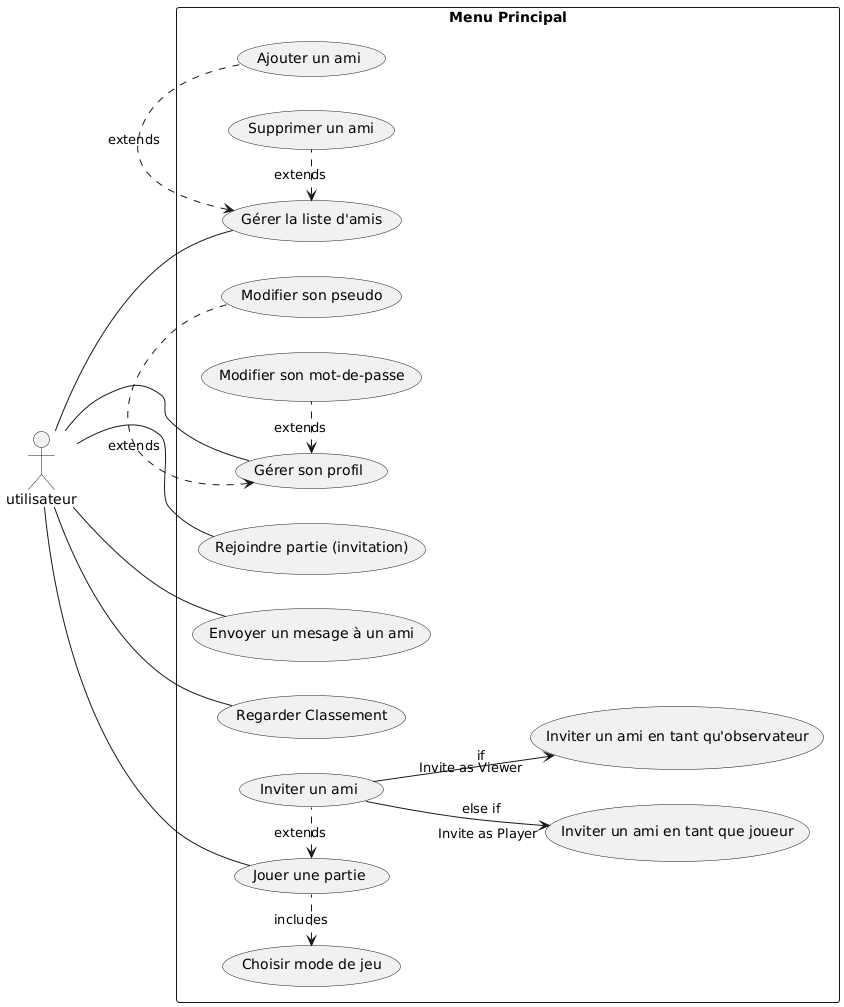

The diagram above was rendered by PlantUML. Its source (embedded in the PNG):
@startuml

'common usecase for manage_friendlist and send_message

left to right direction
actor "utilisateur" as user

rectangle "Menu Principal" as main_menu {
    '### Game
    usecase "Jouer une partie" as play_game
    usecase "Rejoindre partie (invitation)" as join_friend_game
    usecase "Inviter un ami" as invite_friend
    'Game options
    usecase "Choisir mode de jeu" as choose_gamemode

    '### Social
    usecase "Gérer son profil" as manage_profile
    usecase "Gérer la liste d'amis" as manage_friendlist
    usecase "Envoyer un mesage à un ami" as chat_with_friend
    'Manage profile options
    usecase "Modifier son mot-de-passe" as change_password
    usecase "Modifier son pseudo" as change_nickname
    'Manage friend list options
    usecase "Ajouter un ami" as add_friend
    usecase "Supprimer un ami" as remove_friend
    'Invite Friend Options
    usecase "Inviter un ami en tant que joueur" as invite_friend_as_player
    usecase "Inviter un ami en tant qu'observateur" as invite_friend_as_viewer

    '### Ranking
    usecase "Regarder Classement" as view_ranking

    (play_game) <. (invite_friend): extends
    (choose_gamemode) <. (play_game): includes
    (manage_friendlist) <. (add_friend): extends
    (manage_friendlist) <. (remove_friend): extends
    (manage_profile) <. (change_password): extends
    (manage_profile) <. (change_nickname): extends
}

' This should be a logical XOR
invite_friend --> invite_friend_as_player : else if "Invite as Player"
invite_friend --> invite_friend_as_viewer : if "Invite as Viewer"

user -- play_game
user -- join_friend_game

user -- manage_profile
user -- manage_friendlist
user -- chat_with_friend

user -- view_ranking


@enduml